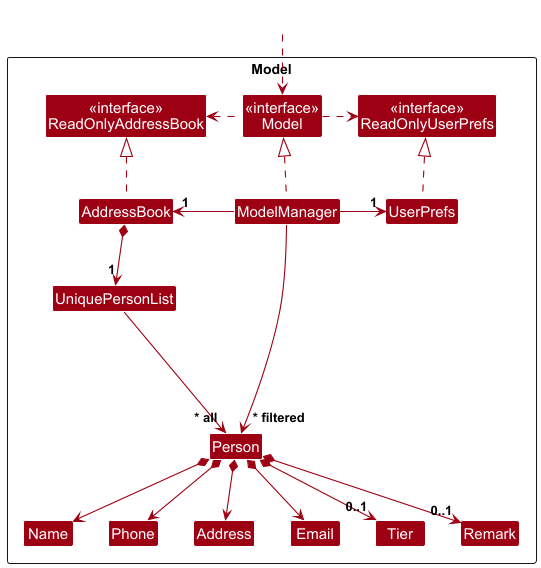

The diagram above was rendered by PlantUML. Its source (embedded in the PNG):
@startuml
!include style.puml
skinparam arrowThickness 1.1
skinparam arrowColor MODEL_COLOR
skinparam classBackgroundColor MODEL_COLOR

Package Model as ModelPackage <<Rectangle>>{
Class "<<interface>>\nReadOnlyAddressBook" as ReadOnlyAddressBook
Class "<<interface>>\nReadOnlyUserPrefs" as ReadOnlyUserPrefs
Class "<<interface>>\nModel" as Model
Class AddressBook
Class ModelManager
Class UserPrefs

Class UniquePersonList
Class Person
Class Address
Class Email
Class Name
Class Phone
Class Tier
Class Remark

Class I #FFFFFF
}

Class HiddenOutside #FFFFFF
HiddenOutside ..> Model

AddressBook .up.|> ReadOnlyAddressBook

ModelManager .up.|> Model
Model .right.> ReadOnlyUserPrefs
Model .left.> ReadOnlyAddressBook
ModelManager -left-> "1" AddressBook
ModelManager -right-> "1" UserPrefs
UserPrefs .up.|> ReadOnlyUserPrefs

AddressBook *--> "1" UniquePersonList
UniquePersonList --> "~* all" Person
Person *--> Name
Person *--> Phone
Person *--> Email
Person *--> Address
Person *--> "0..1" Remark
Person *--> "0..1" Tier

Person -[hidden]up--> I
UniquePersonList -[hidden]right-> I

Name -[hidden]right-> Phone
Phone -[hidden]right-> Address
Address -[hidden]right-> Email

ModelManager --> "~* filtered" Person
@enduml